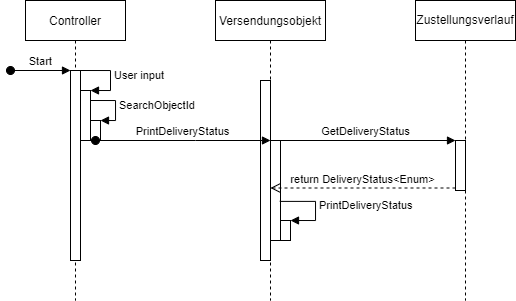

The diagram above was exported from draw.io. Its source (the exported page's mxGraphModel, read from the mxfile embedded in the PNG):
<mxGraphModel dx="673" dy="449" grid="1" gridSize="10" guides="1" tooltips="1" connect="1" arrows="1" fold="1" page="1" pageScale="1" pageWidth="850" pageHeight="1100" math="0" shadow="0">
  <root>
    <mxCell id="0" />
    <mxCell id="1" parent="0" />
    <mxCell id="3nuBFxr9cyL0pnOWT2aG-1" value="Controller" style="shape=umlLifeline;perimeter=lifelinePerimeter;container=1;collapsible=0;recursiveResize=0;rounded=0;shadow=0;strokeWidth=1;" parent="1" vertex="1">
      <mxGeometry x="120" y="80" width="100" height="300" as="geometry" />
    </mxCell>
    <mxCell id="3nuBFxr9cyL0pnOWT2aG-2" value="" style="points=[];perimeter=orthogonalPerimeter;rounded=0;shadow=0;strokeWidth=1;" parent="3nuBFxr9cyL0pnOWT2aG-1" vertex="1">
      <mxGeometry x="45" y="70" width="10" height="190" as="geometry" />
    </mxCell>
    <mxCell id="3nuBFxr9cyL0pnOWT2aG-3" value="Start" style="verticalAlign=bottom;startArrow=oval;endArrow=block;startSize=8;shadow=0;strokeWidth=1;" parent="3nuBFxr9cyL0pnOWT2aG-1" target="3nuBFxr9cyL0pnOWT2aG-2" edge="1">
      <mxGeometry relative="1" as="geometry">
        <mxPoint x="-15" y="70" as="sourcePoint" />
      </mxGeometry>
    </mxCell>
    <mxCell id="nCPAOjqb7PxNU31wArbE-3" value="User input" style="edgeStyle=orthogonalEdgeStyle;html=1;align=left;spacingLeft=2;endArrow=block;rounded=0;entryX=1;entryY=0;" edge="1" target="nCPAOjqb7PxNU31wArbE-2" parent="3nuBFxr9cyL0pnOWT2aG-1">
      <mxGeometry relative="1" as="geometry">
        <mxPoint x="55" y="70" as="sourcePoint" />
        <Array as="points">
          <mxPoint x="85" y="70" />
          <mxPoint x="85" y="90" />
        </Array>
      </mxGeometry>
    </mxCell>
    <mxCell id="nCPAOjqb7PxNU31wArbE-2" value="" style="html=1;points=[];perimeter=orthogonalPerimeter;" vertex="1" parent="3nuBFxr9cyL0pnOWT2aG-1">
      <mxGeometry x="55" y="90" width="10" height="50" as="geometry" />
    </mxCell>
    <mxCell id="nCPAOjqb7PxNU31wArbE-7" value="" style="html=1;points=[];perimeter=orthogonalPerimeter;" vertex="1" parent="3nuBFxr9cyL0pnOWT2aG-1">
      <mxGeometry x="65" y="120" width="10" height="20" as="geometry" />
    </mxCell>
    <mxCell id="nCPAOjqb7PxNU31wArbE-8" value="SearchObjectId" style="edgeStyle=orthogonalEdgeStyle;html=1;align=left;spacingLeft=2;endArrow=block;rounded=0;entryX=1;entryY=0;" edge="1" target="nCPAOjqb7PxNU31wArbE-7" parent="3nuBFxr9cyL0pnOWT2aG-1">
      <mxGeometry relative="1" as="geometry">
        <mxPoint x="65" y="100" as="sourcePoint" />
        <Array as="points">
          <mxPoint x="90" y="100" />
          <mxPoint x="90" y="120" />
        </Array>
      </mxGeometry>
    </mxCell>
    <mxCell id="3nuBFxr9cyL0pnOWT2aG-5" value="Versendungsobjekt" style="shape=umlLifeline;perimeter=lifelinePerimeter;container=1;collapsible=0;recursiveResize=0;rounded=0;shadow=0;strokeWidth=1;" parent="1" vertex="1">
      <mxGeometry x="310" y="80" width="110" height="300" as="geometry" />
    </mxCell>
    <mxCell id="3nuBFxr9cyL0pnOWT2aG-6" value="" style="points=[];perimeter=orthogonalPerimeter;rounded=0;shadow=0;strokeWidth=1;" parent="3nuBFxr9cyL0pnOWT2aG-5" vertex="1">
      <mxGeometry x="45" y="80" width="10" height="180" as="geometry" />
    </mxCell>
    <mxCell id="nCPAOjqb7PxNU31wArbE-10" value="" style="html=1;points=[];perimeter=orthogonalPerimeter;" vertex="1" parent="3nuBFxr9cyL0pnOWT2aG-5">
      <mxGeometry x="55" y="140" width="10" height="100" as="geometry" />
    </mxCell>
    <mxCell id="nCPAOjqb7PxNU31wArbE-24" value="" style="html=1;points=[];perimeter=orthogonalPerimeter;" vertex="1" parent="3nuBFxr9cyL0pnOWT2aG-5">
      <mxGeometry x="65" y="220" width="10" height="20" as="geometry" />
    </mxCell>
    <mxCell id="nCPAOjqb7PxNU31wArbE-25" value="PrintDeliveryStatus" style="edgeStyle=orthogonalEdgeStyle;html=1;align=left;spacingLeft=2;endArrow=block;rounded=0;entryX=1;entryY=0;exitX=0.924;exitY=0.609;exitDx=0;exitDy=0;exitPerimeter=0;" edge="1" target="nCPAOjqb7PxNU31wArbE-24" parent="3nuBFxr9cyL0pnOWT2aG-5" source="nCPAOjqb7PxNU31wArbE-10">
      <mxGeometry relative="1" as="geometry">
        <mxPoint x="70" y="200" as="sourcePoint" />
        <Array as="points">
          <mxPoint x="100" y="201" />
          <mxPoint x="100" y="220" />
        </Array>
      </mxGeometry>
    </mxCell>
    <mxCell id="nCPAOjqb7PxNU31wArbE-11" value="PrintDeliveryStatus" style="html=1;verticalAlign=bottom;startArrow=oval;endArrow=block;startSize=8;rounded=0;" edge="1" target="nCPAOjqb7PxNU31wArbE-10" parent="1">
      <mxGeometry relative="1" as="geometry">
        <mxPoint x="190" y="220" as="sourcePoint" />
        <Array as="points">
          <mxPoint x="290" y="220" />
        </Array>
      </mxGeometry>
    </mxCell>
    <mxCell id="nCPAOjqb7PxNU31wArbE-15" value="Zustellungsverlauf" style="shape=umlLifeline;perimeter=lifelinePerimeter;whiteSpace=wrap;html=1;container=1;collapsible=0;recursiveResize=0;outlineConnect=0;" vertex="1" parent="1">
      <mxGeometry x="510" y="80" width="100" height="300" as="geometry" />
    </mxCell>
    <mxCell id="nCPAOjqb7PxNU31wArbE-16" value="" style="html=1;points=[];perimeter=orthogonalPerimeter;" vertex="1" parent="nCPAOjqb7PxNU31wArbE-15">
      <mxGeometry x="40" y="140" width="10" height="50" as="geometry" />
    </mxCell>
    <mxCell id="nCPAOjqb7PxNU31wArbE-17" value="GetDeliveryStatus" style="html=1;verticalAlign=bottom;endArrow=block;entryX=0;entryY=0;rounded=0;" edge="1" target="nCPAOjqb7PxNU31wArbE-16" parent="1">
      <mxGeometry relative="1" as="geometry">
        <mxPoint x="370" y="220" as="sourcePoint" />
      </mxGeometry>
    </mxCell>
    <mxCell id="nCPAOjqb7PxNU31wArbE-18" value="return DeliveryStatus&amp;lt;Enum&amp;gt;" style="html=1;verticalAlign=bottom;endArrow=open;dashed=1;endSize=8;exitX=0;exitY=0.95;rounded=0;" edge="1" source="nCPAOjqb7PxNU31wArbE-16" parent="1" target="3nuBFxr9cyL0pnOWT2aG-5">
      <mxGeometry relative="1" as="geometry">
        <mxPoint x="380" y="296" as="targetPoint" />
      </mxGeometry>
    </mxCell>
  </root>
</mxGraphModel>